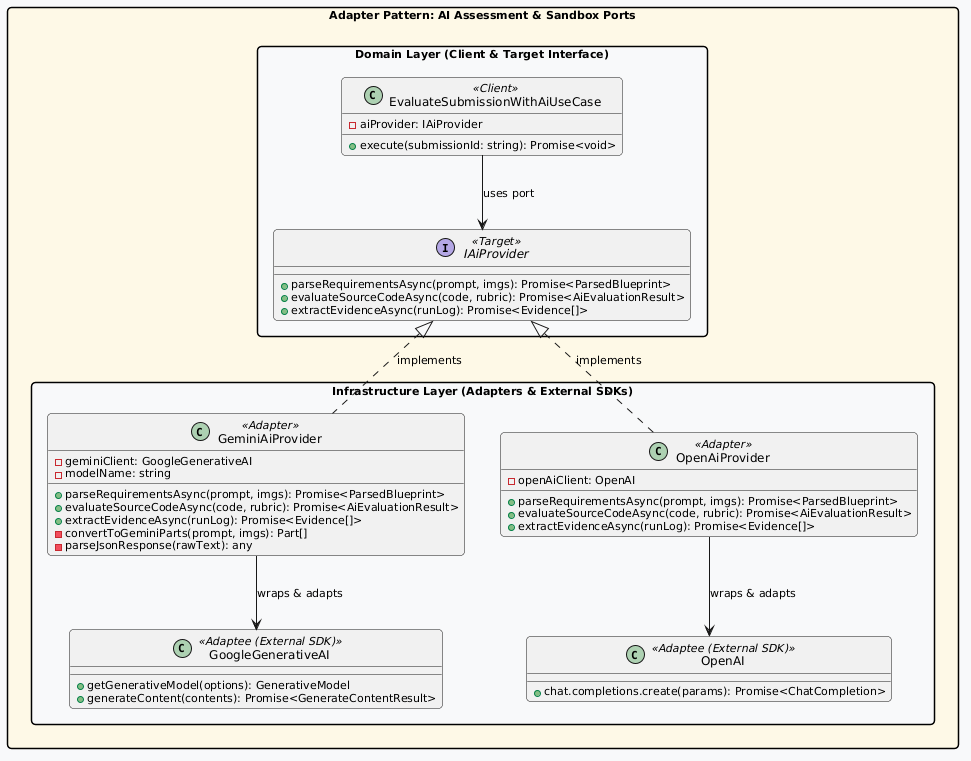

The diagram above was rendered by PlantUML. Its source (embedded in the PNG):
@startuml
skinparam packageStyle rectangle
skinparam roundcorner 8
skinparam defaultFontSize 11
skinparam classFontSize 12
skinparam classFontName Arial
skinparam shadowing false

package "Adapter Pattern: AI Assessment & Sandbox Ports" #FEF9E7 {
    package "Domain Layer (Client & Target Interface)" #FFFFFF {
        interface IAiProvider <<Target>> {
            + parseRequirementsAsync(prompt, imgs): Promise<ParsedBlueprint>
            + evaluateSourceCodeAsync(code, rubric): Promise<AiEvaluationResult>
            + extractEvidenceAsync(runLog): Promise<Evidence[]>
        }

        class EvaluateSubmissionWithAiUseCase <<Client>> {
            - aiProvider: IAiProvider
            + execute(submissionId: string): Promise<void>
        }

        EvaluateSubmissionWithAiUseCase --> IAiProvider : uses port
    }

    package "Infrastructure Layer (Adapters & External SDKs)" #F8F9FA {
        class GeminiAiProvider <<Adapter>> {
            - geminiClient: GoogleGenerativeAI
            - modelName: string
            + parseRequirementsAsync(prompt, imgs): Promise<ParsedBlueprint>
            + evaluateSourceCodeAsync(code, rubric): Promise<AiEvaluationResult>
            + extractEvidenceAsync(runLog): Promise<Evidence[]>
            - convertToGeminiParts(prompt, imgs): Part[]
            - parseJsonResponse(rawText): any
        }

        class GoogleGenerativeAI <<Adaptee (External SDK)>> {
            + getGenerativeModel(options): GenerativeModel
            + generateContent(contents): Promise<GenerateContentResult>
        }

        class OpenAiProvider <<Adapter>> {
            - openAiClient: OpenAI
            + parseRequirementsAsync(prompt, imgs): Promise<ParsedBlueprint>
            + evaluateSourceCodeAsync(code, rubric): Promise<AiEvaluationResult>
            + extractEvidenceAsync(runLog): Promise<Evidence[]>
        }

        class OpenAI <<Adaptee (External SDK)>> {
            + chat.completions.create(params): Promise<ChatCompletion>
        }

        IAiProvider <|.. GeminiAiProvider : implements
        IAiProvider <|.. OpenAiProvider : implements
        GeminiAiProvider --> GoogleGenerativeAI : wraps & adapts
        OpenAiProvider --> OpenAI : wraps & adapts
    }
}
@enduml